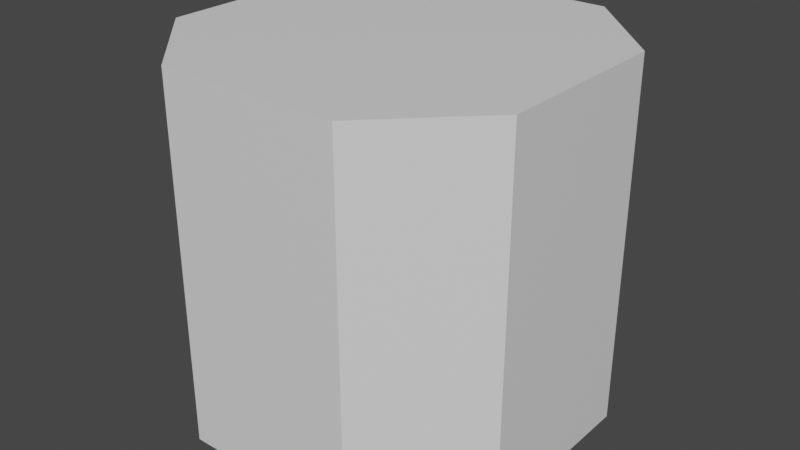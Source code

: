 # Source: weight.blend  (saved by Blender 3.6.13; exported with 4.5.12 LTS)
import bpy
from mathutils import Matrix  # noqa: F401  (used for matrix-valued properties, if any)

bpy.ops.wm.read_factory_settings(use_empty=True)
scene = bpy.context.scene
scene.name = 'Scene'

# ---- collections
col_collection = bpy.data.collections.new('Collection'); scene.collection.children.link(col_collection)

# ---- materials (node trees are filled in below, after node groups)
mat_material = bpy.data.materials.new('Material')
mat_material.alpha_threshold = 0.0
mat_material.use_transparent_shadow = False
mat_material.roughness = 0.5
mat_material.line_color = (0.0, 0.0, 0.0, 1.0)

# ---- material node trees
mat_material.use_nodes = True; mat_material.node_tree.nodes.clear()
_N = mat_material.node_tree.nodes; _L = mat_material.node_tree.links
n0 = _N.new('ShaderNodeOutputMaterial'); n0.name = 'Material Output'; n0.location = (300, 300)
n1 = _N.new('ShaderNodeBsdfPrincipled'); n1.name = 'Principled BSDF'; n1.location = (10, 300)
n1.distribution = 'GGX'
n1.subsurface_method = 'RANDOM_WALK_SKIN'
n1.inputs[3].default_value = 1.45
n1.inputs[27].default_value = (0.0, 0.0, 0.0, 1.0)
n1.inputs[28].default_value = 1.0
_L.new(n1.outputs[0], n0.inputs[0])
n0.is_active_output = True

# ---- world
world_world = bpy.data.worlds.new('World'); scene.world = world_world
world_world.use_nodes = True; world_world.node_tree.nodes.clear()
_N = world_world.node_tree.nodes; _L = world_world.node_tree.links
n0 = _N.new('ShaderNodeOutputWorld'); n0.name = 'World Output'; n0.location = (300, 300)
n1 = _N.new('ShaderNodeBackground'); n1.name = 'Background'; n1.location = (10, 300)
n1.inputs[0].default_value = (0.05088, 0.05088, 0.05088, 1.0)
_L.new(n1.outputs[0], n0.inputs[0])
n0.is_active_output = True
world_world.color = (0.05088, 0.05088, 0.05088)
world_world.use_sun_shadow = False
world_world.sun_shadow_jitter_overblur = 0.0

# ---- meshes
me_cube = bpy.data.meshes.new('Cube')
me_cube.from_pydata([(-0.5, -1.0, 1.0), (-0.5, -1.0, -1.0), (0.5, -1.0, 1.0), (1.0, 0.5, 1.0), (0.5, -1.0, -1.0), (1.0, 0.5, -1.0), (-1.0, -0.5, 1.0), (-0.5, 1.0, 1.0), (-1.0, -0.5, -1.0), (-0.5, 1.0, -1.0), (0.5, 1.0, -1.0), (1.0, -0.5, -1.0), (0.5, 1.0, 1.0), (-1.0, 0.5, 1.0), (-1.0, 0.5, -1.0), (1.0, -0.5, 1.0)], [], [(2, 0, 1, 4), (5, 11, 4, 1, 8, 14, 9, 10), (14, 8, 6, 13), (0, 6, 8, 1), (12, 3, 5, 10), (7, 13, 6, 0, 2, 15, 3, 12), (15, 2, 4, 11), (3, 15, 11, 5), (7, 12, 10, 9), (9, 14, 13, 7)])
_uv = me_cube.uv_layers.new(name='UVMap')
_uv.uv.foreach_set('vector', [0.02156, 0.7294, 0.1466, 0.7294, 0.1466, 0.9794, 0.02156, 0.9794, 0.9476, 0.1512, 0.9476, 0.3488, 0.8488, 0.4476, 0.6512, 0.4476, 0.5524, 0.3488, 0.5524, 0.1512, 0.6512, 0.05244, 0.8488, 0.05244, 0.1466, 0.4794, 0.2716, 0.4794, 0.2716, 0.7294, 0.1466, 0.7294, 0.1466, 0.7294, 0.2716, 0.7294, 0.2716, 0.9794, 0.1466, 0.9794, 0.4721, 0.6477, 0.5971, 0.6477, 0.5971, 0.8977, 0.4721, 0.8977, 0.3444, 0.04263, 0.4419, 0.1401, 0.4419, 0.3351, 0.3444, 0.4326, 0.1494, 0.4326, 0.05193, 0.3351, 0.05193, 0.1401, 0.1494, 0.04263, 0.8399, 0.7232, 0.9649, 0.7232, 0.9649, 0.9732, 0.8399, 0.9732, 0.7149, 0.7232, 0.8399, 0.7232, 0.8399, 0.9732, 0.7149, 0.9732, 0.3471, 0.6477, 0.4721, 0.6477, 0.4721, 0.8977, 0.3471, 0.8977, 0.02156, 0.4794, 0.1466, 0.4794, 0.1466, 0.7294, 0.02156, 0.7294])
me_cube.materials.append(mat_material)
me_cube.use_mirror_vertex_groups = False
me_cube.update()

# ---- objects
ob_cube = bpy.data.objects.new('Cube', me_cube)

# ---- transforms, parenting, visibility, modifiers, constraints
ob_cube.location = (0.0, 0.0, 0.0)
ob_cube.lock_rotations_4d = False
ob_cube.empty_display_type = 'ARROWS'
ob_cube.lineart.crease_threshold = 0.0

# ---- collection membership
col_collection.objects.link(ob_cube)

# ---- scene / render settings (as saved in the file)
scene.frame_start = 1; scene.frame_end = 250; scene.frame_set(1)
scene.render.engine = 'BLENDER_EEVEE_NEXT'
scene.cycles.sampling_pattern = 'TABULATED_SOBOL'
scene.cycles.use_light_tree = False
scene.view_settings.view_transform = 'Filmic'
bpy.context.view_layer.update()

# ---- added for rendering (the .blend has no active camera and no usable light): camera, sun
cam_auto = bpy.data.cameras.new('AutoCamera')
cam_auto.lens = 50.0
cam_auto.sensor_width = 36.0
cam_auto.clip_end = 1000.0
ob_auto_camera = bpy.data.objects.new('AutoCamera', cam_auto)
scene.collection.objects.link(ob_auto_camera)
ob_auto_camera.location = (3.20507, -3.84609, 2.56406)
ob_auto_camera.rotation_euler = (1.09748, -7.21219e-08, 0.694738)
scene.camera = ob_auto_camera
light_auto_sun = bpy.data.lights.new('AutoSun', 'SUN')
light_auto_sun.energy = 3.0
light_auto_sun.angle = 0.0523599
ob_auto_sun = bpy.data.objects.new('AutoSun', light_auto_sun)
scene.collection.objects.link(ob_auto_sun)
ob_auto_sun.rotation_euler = (0.872665, 0.174533, 0.523599)
bpy.context.view_layer.update()
